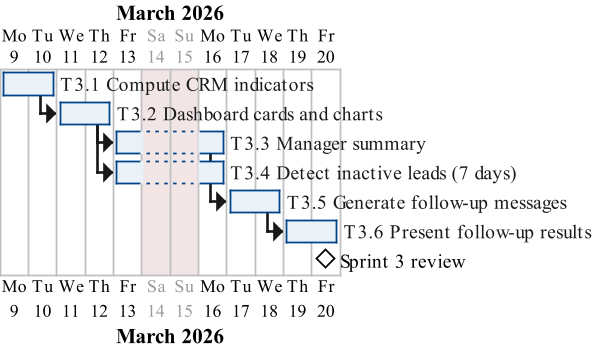

The diagram above was rendered by PlantUML. Its source (embedded in the PNG):
@startgantt
skinparamlocked dpi 170
' Sprint 3 task-level schedule (backlog T3.1-T3.6). Global overview: gantt-project.puml.
skinparam backgroundColor transparent
skinparam defaultFontName Times New Roman
skinparam shadowing false
<style>
ganttDiagram {
  task {
    BackGroundColor #EAF2F8
    LineColor #004389
    FontColor #1A1A1A
  }
  milestone { BackGroundColor #004389 LineColor #003063 }
  note { BackGroundColor #FBF6DD LineColor #9A8C4A }
}
</style>
Project starts 2026-03-09
saturday are closed
sunday are closed

[T3.1 Compute CRM indicators] as [t31] lasts 2 days
[T3.2 Dashboard cards and charts] as [t32] lasts 2 days
[t32] starts at [t31]'s end
[T3.3 Manager summary] as [t33] lasts 2 days
[t33] starts at [t32]'s end
[T3.4 Detect inactive leads (7 days)] as [t34] lasts 2 days
[t34] starts at [t32]'s end
[T3.5 Generate follow-up messages] as [t35] lasts 2 days
[t35] starts at [t33]'s end
[T3.6 Present follow-up results] as [t36] lasts 2 days
[t36] starts at [t35]'s end
[Sprint 3 review] happens at [t36]'s end
@endgantt